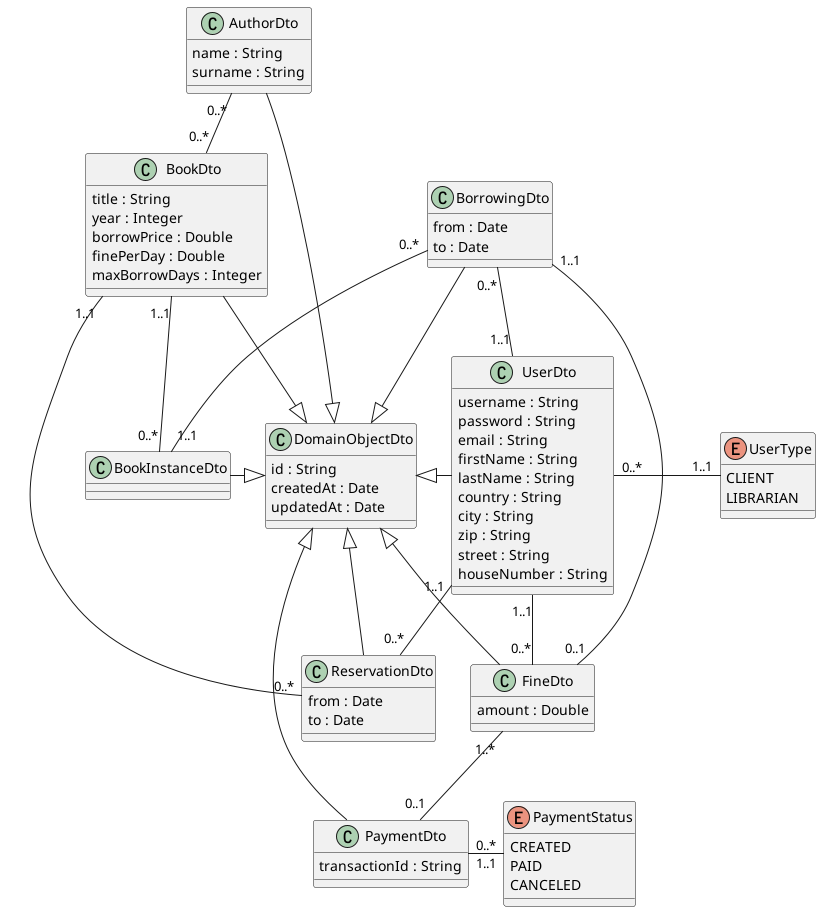

The diagram above was rendered by PlantUML. Its source (embedded in the PNG):
@startuml

class DomainObjectDto {
    id : String
    createdAt : Date
    updatedAt : Date
}


class BookDto {
    title : String
    year : Integer
    borrowPrice : Double
    finePerDay : Double
    maxBorrowDays : Integer
}
BookDto -r-|> DomainObjectDto

class AuthorDto {
    name : String
    surname : String
}
AuthorDto -r-|> DomainObjectDto

BookDto "0..*" -u- "0..*" AuthorDto

class BookInstanceDto {
}
BookInstanceDto -r-|> DomainObjectDto

BookDto "1..1" -d- "0..*" BookInstanceDto

class BorrowingDto {
    from : Date
    to : Date
}
BorrowingDto -r-|> DomainObjectDto

BorrowingDto "0..*" -d- "1..1" BookInstanceDto
BorrowingDto "0..*" -- "1..1" UserDto
BorrowingDto "1..1" -- "0..1" FineDto

'BorrowingDto -[hidden]-> ReservationDto

class ReservationDto {
    from : Date
    to : Date
}
ReservationDto -r-|> DomainObjectDto

ReservationDto "0..*" -u- "1..1" BookDto
ReservationDto "0..*" -u- "1..1" UserDto

class UserDto {
    username : String
    password : String
    email : String
    firstName : String
    lastName : String
    country : String
    city : String
    zip : String
    street : String
    houseNumber : String
}
UserDto -l-|> DomainObjectDto

UserDto "0..*" -r- "1..1" UserType

enum UserType {
    CLIENT
    LIBRARIAN
}

class FineDto {
    amount : Double

}
FineDto -l-|> DomainObjectDto

FineDto "0..*" -u- "1..1" UserDto
FineDto "1..*" -d- "0..1" PaymentDto

class PaymentDto {
    transactionId : String
}
PaymentDto -l-|> DomainObjectDto

PaymentDto "0..*" -r- "1..1" PaymentStatus

enum PaymentStatus {
    CREATED
    PAID
    CANCELED
}

@enduml